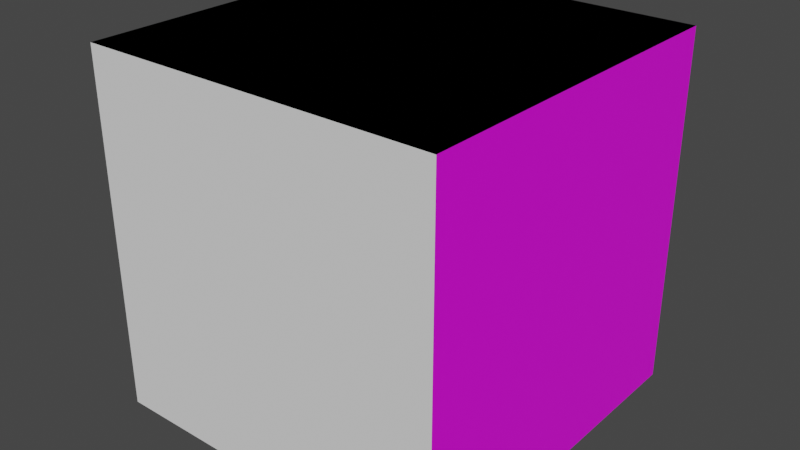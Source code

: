 # Source: Sided_Room.blend  (saved by Blender 2.91.10; exported with 4.5.12 LTS)
import bpy
from mathutils import Matrix  # noqa: F401  (used for matrix-valued properties, if any)

bpy.ops.wm.read_factory_settings(use_empty=True)
scene = bpy.context.scene
scene.name = 'Scene'

# ---- collections
col_room = bpy.data.collections.new('Room'); scene.collection.children.link(col_room)

# ---- images (referenced by path relative to the original .blend; pixels are not part of the script)
import os
ASSET_DIR = os.environ.get("B2B_ASSET_DIR", "")  # directory of the original .blend (textures are referenced by path, not embedded)
HERE = os.path.dirname(os.path.abspath(__file__))  # packed textures are extracted next to this script under _unpacked/

def load_image(name, relpath, width, height, colorspace="sRGB"):
    """Load a texture the original file referenced (path relative to the .blend, or extracted next to this script)."""
    p = next((c for c in (os.path.join(HERE, relpath), os.path.join(ASSET_DIR, relpath)) if relpath and os.path.exists(c)), "")
    if p:
        img = bpy.data.images.load(p, check_existing=True)
        img.name = name
    else:  # same state as the original file: an image datablock whose file is absent (Cycles renders it pink)
        img = bpy.data.images.new(name, width, height)
        img.source = "FILE"
        img.filepath = "//" + (relpath or name)
    img.colorspace_settings.name = colorspace
    return img
img_floor_png = load_image('Floor.png', 'Floor.png', 1024, 1024, 'sRGB')

# ---- materials (node trees are filled in below, after node groups)
mat_material_001 = bpy.data.materials.new('Material.001')
mat_material_001.use_transparent_shadow = False

# ---- material node trees
mat_material_001.use_nodes = True; mat_material_001.node_tree.nodes.clear()
_N = mat_material_001.node_tree.nodes; _L = mat_material_001.node_tree.links
n0 = _N.new('ShaderNodeBsdfPrincipled'); n0.name = 'Principled BSDF'; n0.location = (10, 300)
n0.distribution = 'GGX'
n0.subsurface_method = 'BURLEY'
n0.inputs[3].default_value = 1.45
n0.inputs[27].default_value = (0.0, 0.0, 0.0, 1.0)
n0.inputs[28].default_value = 1.0
n1 = _N.new('ShaderNodeOutputMaterial'); n1.name = 'Material Output'; n1.location = (300, 300)
n2 = _N.new('ShaderNodeTexImage'); n2.name = 'Image Texture'; n2.location = (-280, 280)
n2.image = img_floor_png
_L.new(n0.outputs[0], n1.inputs[0])
_L.new(n2.outputs[0], n0.inputs[0])
n1.is_active_output = True

# ---- world
world_world = bpy.data.worlds.new('World'); scene.world = world_world
world_world.use_nodes = True; world_world.node_tree.nodes.clear()
_N = world_world.node_tree.nodes; _L = world_world.node_tree.links
n0 = _N.new('ShaderNodeOutputWorld'); n0.name = 'World Output'; n0.location = (300, 300)
n1 = _N.new('ShaderNodeBackground'); n1.name = 'Background'; n1.location = (10, 300)
n1.inputs[0].default_value = (0.05088, 0.05088, 0.05088, 1.0)
_L.new(n1.outputs[0], n0.inputs[0])
n0.is_active_output = True
world_world.color = (0.05088, 0.05088, 0.05088)
world_world.use_sun_shadow = False
world_world.sun_shadow_jitter_overblur = 0.0

# ---- meshes
me_cube_001 = bpy.data.meshes.new('Cube.001')
me_cube_001.from_pydata([(-5.0, -5.0, -5.0), (-5.0, -5.0, 5.0), (-5.0, 5.0, -5.0), (-5.0, 5.0, 5.0), (5.0, -5.0, -5.0), (5.0, -5.0, 5.0), (5.0, 5.0, -5.0), (5.0, 5.0, 5.0), (-5.0, 5.0, 0.0), (5.0, 5.0, 0.0)], [], [(8, 9, 7, 3), (2, 0, 4, 6), (7, 5, 1, 3), (2, 6, 9, 8)])
_uv = me_cube_001.uv_layers.new(name='UVMap')
_uv.uv.foreach_set('vector', [0.1252, 0.9123, 0.1252, 0.95, 0.1441, 0.95, 0.1441, 0.9123, 0.0084, 0.9088, 0.0084, 0.9952, 0.09475, 0.9952, 0.09475, 0.9088, 0.1441, 0.95, 0.1441, 0.9877, 0.1818, 0.9877, 0.1818, 0.95, 0.03182, 0.8998, 0.03287, 0.9843, 0.07409, 0.9844, 0.07409, 0.8998])
me_cube_001.materials.append(mat_material_001)
me_cube_001.use_remesh_fix_poles = True
me_cube_001.use_remesh_preserve_attributes = False
me_cube_001.use_mirror_vertex_groups = False
me_cube_001.update()
me_cube_002 = bpy.data.meshes.new('Cube.002')
me_cube_002.from_pydata([(-5.0, -5.0, -5.0), (-5.0, -5.0, 5.0), (-5.0, 5.0, -5.0), (-5.0, 5.0, 5.0), (5.0, -5.0, -5.0), (5.0, -5.0, 5.0), (5.0, 5.0, -5.0), (5.0, 5.0, 5.0), (-5.0, -5.0, 0.03504), (-5.0, 5.0, 0.03504), (5.0, 5.0, 0.0), (5.0, -5.0, 0.0)], [], [(8, 9, 3, 1), (10, 11, 5, 7), (2, 0, 4, 6), (7, 5, 1, 3), (0, 2, 9, 8), (6, 4, 11, 10)])
_uv = me_cube_002.uv_layers.new(name='UVMap')
_uv.uv.foreach_set('vector', [0.1405, 0.9148, 0.1405, 0.9349, 0.1505, 0.9349, 0.1505, 0.9148, 0.1404, 0.9551, 0.1404, 0.9752, 0.1505, 0.9752, 0.1505, 0.9551, 0.05406, 0.909, 0.05406, 0.95, 0.01303, 0.95, 0.01303, 0.909, 0.1505, 0.9551, 0.1505, 0.9752, 0.1706, 0.9752, 0.1706, 0.9551, 0.07472, 0.909, 0.07472, 0.95, 0.05406, 0.95, 0.05406, 0.909, 0.03355, 0.95, 0.03355, 0.991, 0.01303, 0.991, 0.01303, 0.95])
me_cube_002.materials.append(mat_material_001)
me_cube_002.use_remesh_fix_poles = True
me_cube_002.use_remesh_preserve_attributes = False
me_cube_002.use_mirror_vertex_groups = False
me_cube_002.update()
me_cube_003 = bpy.data.meshes.new('Cube.003')
me_cube_003.from_pydata([(-5.0, -5.0, -5.0), (-5.0, -5.0, 5.0), (-5.0, 5.0, -5.0), (-5.0, 5.0, 5.0), (5.0, -5.0, -5.0), (5.0, -5.0, 5.0), (5.0, 5.0, -5.0), (5.0, 5.0, 5.0), (-5.0, -5.0, 0.0), (-5.0, 5.0, 0.0), (5.0, 5.0, 0.0), (5.0, -5.0, 0.0)], [], [(8, 9, 3, 1), (9, 10, 7, 3), (11, 8, 1, 5), (2, 0, 4, 6), (7, 5, 1, 3), (4, 0, 8, 11), (2, 6, 10, 9), (0, 2, 9, 8)])
_uv = me_cube_003.uv_layers.new(name='UVMap')
_uv.uv.foreach_set('vector', [0.1928, 0.9745, 0.1607, 0.9489, 0.1479, 0.965, 0.18, 0.9905, 0.1607, 0.9489, 0.1285, 0.9233, 0.1157, 0.9394, 0.1479, 0.965, 0.1896, 0.96, 0.1321, 0.9142, 0.1092, 0.943, 0.1667, 0.9887, 0.09857, 0.9014, 0.09857, 0.9989, 0.001069, 0.9989, 0.001069, 0.9014, 0.1969, 0.9423, 0.1445, 0.9006, 0.1028, 0.953, 0.1552, 0.9947, 0.0978, 0.9014, 0.0978, 0.9989, 0.04905, 0.9989, 0.04905, 0.9014, 0.04905, 0.9014, 0.04905, 0.9989, 0.0002962, 0.9989, 0.0002962, 0.9014, 0.05675, 0.9019, 0.05675, 0.9994, 0.007999, 0.9994, 0.007999, 0.9019])
me_cube_003.use_remesh_fix_poles = True
me_cube_003.use_remesh_preserve_attributes = False
me_cube_003.use_mirror_vertex_groups = False
me_cube_003.update()
me_cube_004 = bpy.data.meshes.new('Cube.004')
me_cube_004.from_pydata([(-5.0, -5.0, -5.0), (-5.0, -5.0, 5.0), (-5.0, 5.0, -5.0), (-5.0, 5.0, 5.0), (5.0, -5.0, -5.0), (5.0, -5.0, 5.0), (5.0, 5.0, -5.0), (5.0, 5.0, 5.0)], [], [(2, 0, 4, 6), (7, 5, 1, 3)])
_uv = me_cube_004.uv_layers.new(name='UVMap')
_uv.uv.foreach_set('vector', [0.005051, 0.905, 0.005051, 0.9957, 0.09571, 0.9957, 0.09571, 0.905, 0.005055, 0.9081, 0.005055, 0.9959, 0.09295, 0.9959, 0.09295, 0.9081])
me_cube_004.materials.append(mat_material_001)
me_cube_004.use_remesh_fix_poles = True
me_cube_004.use_remesh_preserve_attributes = False
me_cube_004.use_mirror_vertex_groups = False
me_cube_004.update()
me_cube_005 = bpy.data.meshes.new('Cube.005')
me_cube_005.from_pydata([(-5.0, -5.0, -5.0), (-5.0, -5.0, 5.0), (-5.0, 5.0, -5.0), (-5.0, 5.0, 5.0), (5.0, -5.0, -5.0), (5.0, -5.0, 5.0), (5.0, 5.0, -5.0), (5.0, 5.0, 5.0), (-5.0, -5.0, 0.0), (-5.0, 5.0, 0.0), (5.0, 5.0, 0.0)], [], [(8, 9, 3, 1), (9, 10, 7, 3), (2, 0, 4, 6), (7, 5, 1, 3), (2, 6, 10, 9), (0, 2, 9, 8)])
_uv = me_cube_005.uv_layers.new(name='UVMap')
_uv.uv.foreach_set('vector', [0.1093, 0.9946, 0.1526, 0.992, 0.1513, 0.9703, 0.108, 0.973, 0.1526, 0.992, 0.1959, 0.9893, 0.1945, 0.9677, 0.1513, 0.9703, 0.06452, 0.9059, 0.06452, 0.952, 0.01845, 0.952, 0.01845, 0.9059, 0.1075, 0.9984, 0.1959, 0.993, 0.1905, 0.9046, 0.1021, 0.91, 0.04148, 0.952, 0.04148, 0.9981, 0.01845, 0.9981, 0.01845, 0.952, 0.08755, 0.9059, 0.08755, 0.952, 0.06452, 0.952, 0.06452, 0.9059])
me_cube_005.materials.append(mat_material_001)
me_cube_005.use_remesh_fix_poles = True
me_cube_005.use_remesh_preserve_attributes = False
me_cube_005.use_mirror_vertex_groups = False
me_cube_005.update()

# ---- objects
ob_1_wall = bpy.data.objects.new('1 Wall', me_cube_001)
ob_2_wall____sides = bpy.data.objects.new('2 Wall -  Sides', me_cube_002)
ob_3_wall = bpy.data.objects.new('3 Wall', me_cube_003)
ob_0_wall = bpy.data.objects.new('0 Wall', me_cube_004)
ob_2_wall___corner = bpy.data.objects.new('2 Wall - Corner', me_cube_005)

# ---- transforms, parenting, visibility, modifiers, constraints
ob_1_wall.location = (0.0, 0.0, 0.0)
ob_1_wall.lineart.crease_threshold = 0.0
ob_2_wall____sides.location = (0.0, 0.0, 0.0)
ob_2_wall____sides.lineart.crease_threshold = 0.0
ob_3_wall.location = (0.0, 0.0, 0.0)
ob_3_wall.lineart.crease_threshold = 0.0
ob_0_wall.location = (0.0, 0.0, 0.0)
ob_0_wall.lineart.crease_threshold = 0.0
ob_2_wall___corner.location = (0.0, 0.0, 0.0)
ob_2_wall___corner.lineart.crease_threshold = 0.0

# ---- collection membership
col_room.objects.link(ob_1_wall)
col_room.objects.link(ob_2_wall____sides)
col_room.objects.link(ob_3_wall)
col_room.objects.link(ob_0_wall)
col_room.objects.link(ob_2_wall___corner)

# ---- scene / render settings (as saved in the file)
scene.frame_start = 1; scene.frame_end = 250; scene.frame_set(1)
scene.render.engine = 'BLENDER_EEVEE_NEXT'
scene.cycles.use_denoising = False
scene.cycles.samples = 128
scene.cycles.sampling_pattern = 'TABULATED_SOBOL'
scene.cycles.use_adaptive_sampling = False
scene.cycles.use_light_tree = False
scene.view_settings.view_transform = 'Filmic'
bpy.context.view_layer.update()

# ---- added for rendering (the .blend has no active camera and no usable light): camera, sun
cam_auto = bpy.data.cameras.new('AutoCamera')
cam_auto.lens = 50.0
cam_auto.sensor_width = 36.0
cam_auto.clip_end = 1000.0
ob_auto_camera = bpy.data.objects.new('AutoCamera', cam_auto)
scene.collection.objects.link(ob_auto_camera)
ob_auto_camera.location = (16.0254, -19.2304, 12.8203)
ob_auto_camera.rotation_euler = (1.09748, -7.21219e-08, 0.694738)
scene.camera = ob_auto_camera
light_auto_sun = bpy.data.lights.new('AutoSun', 'SUN')
light_auto_sun.energy = 3.0
light_auto_sun.angle = 0.0523599
ob_auto_sun = bpy.data.objects.new('AutoSun', light_auto_sun)
scene.collection.objects.link(ob_auto_sun)
ob_auto_sun.rotation_euler = (0.872665, 0.174533, 0.523599)
bpy.context.view_layer.update()
